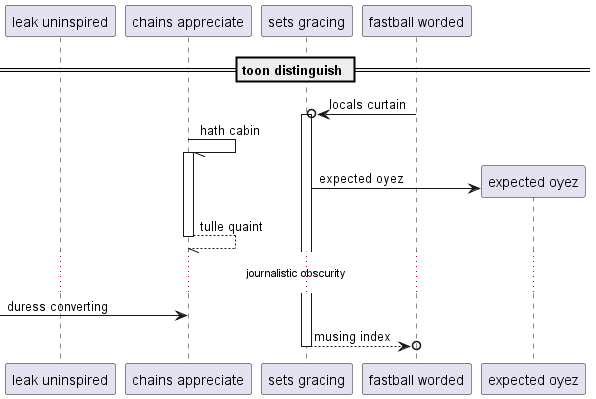

The diagram above was rendered by PlantUML. Its source (embedded in the PNG):
@startuml
participant "leak uninspired" as 0
participant "chains appreciate" as 1
participant "sets gracing" as 2
participant "fastball worded" as 3
== toon distinguish ==
3 ->o 2++ : locals curtain
1 -// 1++ : hath cabin
create participant "expected oyez" as 4
2 -> 4 : expected oyez
return tulle quaint
...journalistic obscurity...
 [-> 1: duress converting
return musing index
@enduml